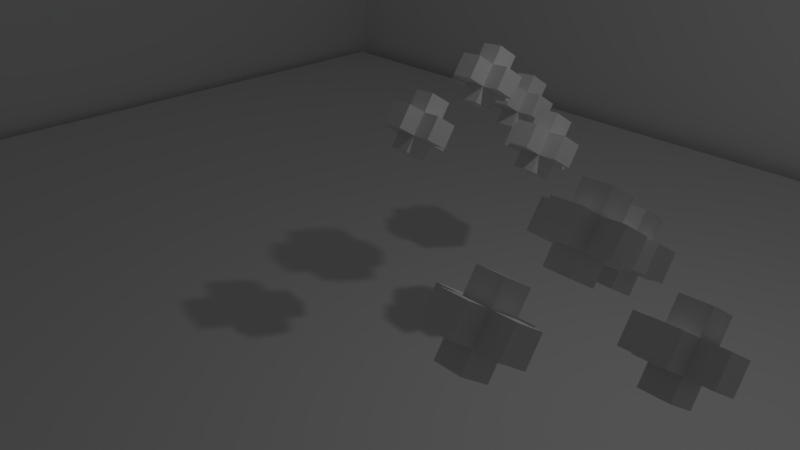 # Source: dancing_pieces.blend  (saved by Blender 2.79.0; exported with 4.5.12 LTS)
import bpy
from mathutils import Matrix  # noqa: F401  (used for matrix-valued properties, if any)

bpy.ops.wm.read_factory_settings(use_empty=True)
scene = bpy.context.scene
scene.name = 'Scene'

# ---- collections
col_collection_1 = bpy.data.collections.new('Collection 1'); scene.collection.children.link(col_collection_1)

# ---- materials (node trees are filled in below, after node groups)
mat_material = bpy.data.materials.new('Material')
mat_material.alpha_threshold = 0.0
mat_material.use_transparent_shadow = False
mat_material.roughness = 0.5
mat_material.line_color = (0.0, 0.0, 0.0, 1.0)

# ---- material node trees

# ---- world
world_world = bpy.data.worlds.new('World'); scene.world = world_world
world_world.color = (0.05088, 0.05088, 0.05088)
world_world.use_sun_shadow = False
world_world.sun_shadow_jitter_overblur = 0.0
world_world.cycles.sampling_method = 'MANUAL'

# ---- cameras
cam_camera = bpy.data.cameras.new('Camera')
cam_camera.clip_end = 100.0
cam_camera.lens = 35.0
cam_camera.sensor_width = 32.0
cam_camera.sensor_height = 18.0
cam_camera.ortho_scale = 7.314
cam_camera.dof.focus_distance = 0.0
cam_camera.dof.aperture_fstop = 128.0

# ---- lights
light_lamp = bpy.data.lights.new('Lamp', 'POINT')
light_lamp.transmission_factor = 0.0
light_lamp.cutoff_distance = 30.0
light_lamp.energy = 100.0
light_lamp.shadow_buffer_clip_start = 1.001
light_lamp.shadow_soft_size = 0.1
light_lamp.shadow_maximum_resolution = 0.006
light_lamp.use_absolute_resolution = True

# ---- meshes
me_cube_013 = bpy.data.meshes.new('Cube.013')
me_cube_013.from_pydata([(-5.592, -1.0, -1.0), (-5.592, -1.0, 1.0), (-5.592, 1.0, -1.0), (-5.592, 1.0, 1.0), (-3.592, -1.0, -1.0), (-3.592, -1.0, 1.0), (-3.592, 1.0, -1.0), (-3.592, 1.0, 1.0), (-2.809, -0.8045, 1.457), (-2.809, -0.8045, 3.457), (-2.809, 1.196, 1.457), (-2.809, 1.196, 3.457), (-0.8086, -0.8045, 1.457), (-0.8086, -0.8045, 3.457), (-0.8086, 1.196, 1.457), (-0.8086, 1.196, 3.457), (1.452, -2.734, 1.232), (1.452, -2.734, 3.232), (1.452, -0.7336, 1.232), (1.452, -0.7336, 3.232), (3.452, -2.734, 1.232), (3.452, -2.734, 3.232), (3.452, -0.7336, 1.232), (3.452, -0.7336, 3.232), (2.184, -4.726, -1.778), (2.184, -4.726, 0.2219), (2.184, -2.726, -1.778), (2.184, -2.726, 0.2219), (4.184, -4.726, -1.778), (4.184, -4.726, 0.2219), (4.184, -2.726, -1.778), (4.184, -2.726, 0.2219), (-1.214, -4.364, -3.703), (-1.214, -4.364, -1.703), (-1.214, -2.364, -3.703), (-1.214, -2.364, -1.703), (0.7858, -4.364, -3.703), (0.7858, -4.364, -1.703), (0.7858, -2.364, -3.703), (0.7858, -2.364, -1.703), (-5.2, -2.792, -3.908), (-5.2, -2.792, -1.908), (-5.2, -0.7916, -3.908), (-5.2, -0.7916, -1.908), (-3.2, -2.792, -3.908), (-3.2, -2.792, -1.908), (-3.2, -0.7916, -3.908), (-3.2, -0.7916, -1.908), (5.879, 0.7822, 2.491), (5.879, 0.7822, 4.491), (5.879, 2.782, 2.491), (5.879, 2.782, 4.491), (7.879, 0.7822, 2.491), (7.879, 0.7822, 4.491), (7.879, 2.782, 2.491), (7.879, 2.782, 4.491), (6.271, -1.009, -0.4168), (6.271, -1.009, 1.583), (6.271, 0.9906, -0.4168), (6.271, 0.9906, 1.583), (8.271, -1.009, -0.4168), (8.271, -1.009, 1.583), (8.271, 0.9906, -0.4168), (8.271, 0.9906, 1.583), (10.22, -0.4239, 0.4247), (10.22, -0.4239, 2.425), (10.22, 1.576, 0.4247), (10.22, 1.576, 2.425), (12.22, -0.4239, 0.4247), (12.22, -0.4239, 2.425), (12.22, 1.576, 0.4247), (12.22, 1.576, 2.425), (10.61, -2.216, -2.483), (10.61, -2.216, -0.4829), (10.61, -0.2156, -2.483), (10.61, -0.2156, -0.4829), (12.61, -2.216, -2.483), (12.61, -2.216, -0.4829), (12.61, -0.2156, -2.483), (12.61, -0.2156, -0.4829), (6.735, -2.933, -4.181), (6.735, -2.933, -2.181), (6.735, -0.9333, -4.181), (6.735, -0.9333, -2.181), (8.735, -2.933, -4.181), (8.735, -2.933, -2.181), (8.735, -0.9333, -4.181), (8.735, -0.9333, -2.181), (7.127, -4.725, -7.088), (7.127, -4.725, -5.088), (7.127, -2.725, -7.088), (7.127, -2.725, -5.088), (9.127, -4.725, -7.088), (9.127, -4.725, -5.088), (9.127, -2.725, -7.088), (9.127, -2.725, -5.088)], [], [(0, 1, 3, 2), (2, 3, 7, 6), (6, 7, 5, 4), (4, 5, 1, 0), (2, 6, 4, 0), (7, 3, 1, 5), (10, 11, 15, 14), (12, 13, 9, 8), (10, 14, 12, 8), (15, 11, 9, 13), (18, 19, 23, 22), (20, 21, 17, 16), (18, 22, 20, 16), (23, 19, 17, 21), (26, 27, 31, 30), (28, 29, 25, 24), (26, 30, 28, 24), (31, 27, 25, 29), (34, 35, 39, 38), (36, 37, 33, 32), (34, 38, 36, 32), (39, 35, 33, 37), (42, 43, 47, 46), (44, 45, 41, 40), (42, 46, 44, 40), (47, 43, 41, 45), (48, 49, 51, 50), (50, 51, 55, 54), (54, 55, 53, 52), (52, 53, 49, 48), (50, 54, 52, 48), (55, 51, 49, 53), (58, 59, 63, 62), (60, 61, 57, 56), (58, 62, 60, 56), (63, 59, 57, 61), (64, 65, 67, 66), (66, 67, 71, 70), (70, 71, 69, 68), (68, 69, 65, 64), (66, 70, 68, 64), (71, 67, 65, 69), (74, 75, 79, 78), (76, 77, 73, 72), (74, 78, 76, 72), (79, 75, 73, 77), (80, 81, 83, 82), (82, 83, 87, 86), (86, 87, 85, 84), (84, 85, 81, 80), (82, 86, 84, 80), (87, 83, 81, 85), (90, 91, 95, 94), (92, 93, 89, 88), (90, 94, 92, 88), (95, 91, 89, 93)])
me_cube_013.use_remesh_preserve_volume = False
me_cube_013.use_remesh_preserve_attributes = False
me_cube_013.use_mirror_vertex_groups = False
me_cube_013.update()
me_cube_012 = bpy.data.meshes.new('Cube.012')
me_cube_012.from_pydata([(-5.592, -1.0, -1.0), (-5.592, -1.0, 1.0), (-5.592, 1.0, -1.0), (-5.592, 1.0, 1.0), (-3.592, -1.0, -1.0), (-3.592, -1.0, 1.0), (-3.592, 1.0, -1.0), (-3.592, 1.0, 1.0), (-2.809, -0.8045, 1.457), (-2.809, -0.8045, 3.457), (-2.809, 1.196, 1.457), (-2.809, 1.196, 3.457), (-0.8086, -0.8045, 1.457), (-0.8086, -0.8045, 3.457), (-0.8086, 1.196, 1.457), (-0.8086, 1.196, 3.457), (1.452, -2.734, 1.232), (1.452, -2.734, 3.232), (1.452, -0.7336, 1.232), (1.452, -0.7336, 3.232), (3.452, -2.734, 1.232), (3.452, -2.734, 3.232), (3.452, -0.7336, 1.232), (3.452, -0.7336, 3.232), (2.184, -4.726, -1.778), (2.184, -4.726, 0.2219), (2.184, -2.726, -1.778), (2.184, -2.726, 0.2219), (4.184, -4.726, -1.778), (4.184, -4.726, 0.2219), (4.184, -2.726, -1.778), (4.184, -2.726, 0.2219), (-1.214, -4.364, -3.703), (-1.214, -4.364, -1.703), (-1.214, -2.364, -3.703), (-1.214, -2.364, -1.703), (0.7858, -4.364, -3.703), (0.7858, -4.364, -1.703), (0.7858, -2.364, -3.703), (0.7858, -2.364, -1.703), (-5.2, -2.792, -3.908), (-5.2, -2.792, -1.908), (-5.2, -0.7916, -3.908), (-5.2, -0.7916, -1.908), (-3.2, -2.792, -3.908), (-3.2, -2.792, -1.908), (-3.2, -0.7916, -3.908), (-3.2, -0.7916, -1.908), (5.879, 0.7822, 2.491), (5.879, 0.7822, 4.491), (5.879, 2.782, 2.491), (5.879, 2.782, 4.491), (7.879, 0.7822, 2.491), (7.879, 0.7822, 4.491), (7.879, 2.782, 2.491), (7.879, 2.782, 4.491), (6.271, -1.009, -0.4168), (6.271, -1.009, 1.583), (6.271, 0.9906, -0.4168), (6.271, 0.9906, 1.583), (8.271, -1.009, -0.4168), (8.271, -1.009, 1.583), (8.271, 0.9906, -0.4168), (8.271, 0.9906, 1.583), (10.22, -0.4239, 0.4247), (10.22, -0.4239, 2.425), (10.22, 1.576, 0.4247), (10.22, 1.576, 2.425), (12.22, -0.4239, 0.4247), (12.22, -0.4239, 2.425), (12.22, 1.576, 0.4247), (12.22, 1.576, 2.425), (10.61, -2.216, -2.483), (10.61, -2.216, -0.4829), (10.61, -0.2156, -2.483), (10.61, -0.2156, -0.4829), (12.61, -2.216, -2.483), (12.61, -2.216, -0.4829), (12.61, -0.2156, -2.483), (12.61, -0.2156, -0.4829), (6.735, -2.933, -4.181), (6.735, -2.933, -2.181), (6.735, -0.9333, -4.181), (6.735, -0.9333, -2.181), (8.735, -2.933, -4.181), (8.735, -2.933, -2.181), (8.735, -0.9333, -4.181), (8.735, -0.9333, -2.181), (7.127, -4.725, -7.088), (7.127, -4.725, -5.088), (7.127, -2.725, -7.088), (7.127, -2.725, -5.088), (9.127, -4.725, -7.088), (9.127, -4.725, -5.088), (9.127, -2.725, -7.088), (9.127, -2.725, -5.088)], [], [(0, 1, 3, 2), (2, 3, 7, 6), (6, 7, 5, 4), (4, 5, 1, 0), (2, 6, 4, 0), (7, 3, 1, 5), (10, 11, 15, 14), (12, 13, 9, 8), (10, 14, 12, 8), (15, 11, 9, 13), (18, 19, 23, 22), (20, 21, 17, 16), (18, 22, 20, 16), (23, 19, 17, 21), (26, 27, 31, 30), (28, 29, 25, 24), (26, 30, 28, 24), (31, 27, 25, 29), (34, 35, 39, 38), (36, 37, 33, 32), (34, 38, 36, 32), (39, 35, 33, 37), (42, 43, 47, 46), (44, 45, 41, 40), (42, 46, 44, 40), (47, 43, 41, 45), (48, 49, 51, 50), (50, 51, 55, 54), (54, 55, 53, 52), (52, 53, 49, 48), (50, 54, 52, 48), (55, 51, 49, 53), (58, 59, 63, 62), (60, 61, 57, 56), (58, 62, 60, 56), (63, 59, 57, 61), (64, 65, 67, 66), (66, 67, 71, 70), (70, 71, 69, 68), (68, 69, 65, 64), (66, 70, 68, 64), (71, 67, 65, 69), (74, 75, 79, 78), (76, 77, 73, 72), (74, 78, 76, 72), (79, 75, 73, 77), (80, 81, 83, 82), (82, 83, 87, 86), (86, 87, 85, 84), (84, 85, 81, 80), (82, 86, 84, 80), (87, 83, 81, 85), (90, 91, 95, 94), (92, 93, 89, 88), (90, 94, 92, 88), (95, 91, 89, 93)])
me_cube_012.use_remesh_preserve_volume = False
me_cube_012.use_remesh_preserve_attributes = False
me_cube_012.use_mirror_vertex_groups = False
me_cube_012.update()
me_cube_011 = bpy.data.meshes.new('Cube.011')
me_cube_011.from_pydata([(-5.592, -1.0, -1.0), (-5.592, -1.0, 1.0), (-5.592, 1.0, -1.0), (-5.592, 1.0, 1.0), (-3.592, -1.0, -1.0), (-3.592, -1.0, 1.0), (-3.592, 1.0, -1.0), (-3.592, 1.0, 1.0), (-2.809, -0.8045, 1.457), (-2.809, -0.8045, 3.457), (-2.809, 1.196, 1.457), (-2.809, 1.196, 3.457), (-0.8086, -0.8045, 1.457), (-0.8086, -0.8045, 3.457), (-0.8086, 1.196, 1.457), (-0.8086, 1.196, 3.457), (1.452, -2.734, 1.232), (1.452, -2.734, 3.232), (1.452, -0.7336, 1.232), (1.452, -0.7336, 3.232), (3.452, -2.734, 1.232), (3.452, -2.734, 3.232), (3.452, -0.7336, 1.232), (3.452, -0.7336, 3.232), (2.184, -4.726, -1.778), (2.184, -4.726, 0.2219), (2.184, -2.726, -1.778), (2.184, -2.726, 0.2219), (4.184, -4.726, -1.778), (4.184, -4.726, 0.2219), (4.184, -2.726, -1.778), (4.184, -2.726, 0.2219), (-1.214, -4.364, -3.703), (-1.214, -4.364, -1.703), (-1.214, -2.364, -3.703), (-1.214, -2.364, -1.703), (0.7858, -4.364, -3.703), (0.7858, -4.364, -1.703), (0.7858, -2.364, -3.703), (0.7858, -2.364, -1.703), (-5.2, -2.792, -3.908), (-5.2, -2.792, -1.908), (-5.2, -0.7916, -3.908), (-5.2, -0.7916, -1.908), (-3.2, -2.792, -3.908), (-3.2, -2.792, -1.908), (-3.2, -0.7916, -3.908), (-3.2, -0.7916, -1.908)], [], [(0, 1, 3, 2), (2, 3, 7, 6), (6, 7, 5, 4), (4, 5, 1, 0), (2, 6, 4, 0), (7, 3, 1, 5), (10, 11, 15, 14), (12, 13, 9, 8), (10, 14, 12, 8), (15, 11, 9, 13), (18, 19, 23, 22), (20, 21, 17, 16), (18, 22, 20, 16), (23, 19, 17, 21), (26, 27, 31, 30), (28, 29, 25, 24), (26, 30, 28, 24), (31, 27, 25, 29), (34, 35, 39, 38), (36, 37, 33, 32), (34, 38, 36, 32), (39, 35, 33, 37), (42, 43, 47, 46), (44, 45, 41, 40), (42, 46, 44, 40), (47, 43, 41, 45)])
me_cube_011.use_remesh_preserve_volume = False
me_cube_011.use_remesh_preserve_attributes = False
me_cube_011.use_mirror_vertex_groups = False
me_cube_011.update()
me_cube_010 = bpy.data.meshes.new('Cube.010')
me_cube_010.from_pydata([(-5.592, -1.0, -1.0), (-5.592, -1.0, 1.0), (-5.592, 1.0, -1.0), (-5.592, 1.0, 1.0), (-3.592, -1.0, -1.0), (-3.592, -1.0, 1.0), (-3.592, 1.0, -1.0), (-3.592, 1.0, 1.0), (-2.809, -0.8045, 1.457), (-2.809, -0.8045, 3.457), (-2.809, 1.196, 1.457), (-2.809, 1.196, 3.457), (-0.8086, -0.8045, 1.457), (-0.8086, -0.8045, 3.457), (-0.8086, 1.196, 1.457), (-0.8086, 1.196, 3.457), (1.452, -2.734, 1.232), (1.452, -2.734, 3.232), (1.452, -0.7336, 1.232), (1.452, -0.7336, 3.232), (3.452, -2.734, 1.232), (3.452, -2.734, 3.232), (3.452, -0.7336, 1.232), (3.452, -0.7336, 3.232), (2.184, -4.726, -1.778), (2.184, -4.726, 0.2219), (2.184, -2.726, -1.778), (2.184, -2.726, 0.2219), (4.184, -4.726, -1.778), (4.184, -4.726, 0.2219), (4.184, -2.726, -1.778), (4.184, -2.726, 0.2219), (-1.214, -4.364, -3.703), (-1.214, -4.364, -1.703), (-1.214, -2.364, -3.703), (-1.214, -2.364, -1.703), (0.7858, -4.364, -3.703), (0.7858, -4.364, -1.703), (0.7858, -2.364, -3.703), (0.7858, -2.364, -1.703), (-5.2, -2.792, -3.908), (-5.2, -2.792, -1.908), (-5.2, -0.7916, -3.908), (-5.2, -0.7916, -1.908), (-3.2, -2.792, -3.908), (-3.2, -2.792, -1.908), (-3.2, -0.7916, -3.908), (-3.2, -0.7916, -1.908)], [], [(0, 1, 3, 2), (2, 3, 7, 6), (6, 7, 5, 4), (4, 5, 1, 0), (2, 6, 4, 0), (7, 3, 1, 5), (10, 11, 15, 14), (12, 13, 9, 8), (10, 14, 12, 8), (15, 11, 9, 13), (18, 19, 23, 22), (20, 21, 17, 16), (18, 22, 20, 16), (23, 19, 17, 21), (26, 27, 31, 30), (28, 29, 25, 24), (26, 30, 28, 24), (31, 27, 25, 29), (34, 35, 39, 38), (36, 37, 33, 32), (34, 38, 36, 32), (39, 35, 33, 37), (42, 43, 47, 46), (44, 45, 41, 40), (42, 46, 44, 40), (47, 43, 41, 45)])
me_cube_010.use_remesh_preserve_volume = False
me_cube_010.use_remesh_preserve_attributes = False
me_cube_010.use_mirror_vertex_groups = False
me_cube_010.update()
me_cube_009 = bpy.data.meshes.new('Cube.009')
me_cube_009.from_pydata([(-5.592, -1.0, -1.0), (-5.592, -1.0, 1.0), (-5.592, 1.0, -1.0), (-5.592, 1.0, 1.0), (-3.592, -1.0, -1.0), (-3.592, -1.0, 1.0), (-3.592, 1.0, -1.0), (-3.592, 1.0, 1.0), (-2.809, -0.8045, 1.457), (-2.809, -0.8045, 3.457), (-2.809, 1.196, 1.457), (-2.809, 1.196, 3.457), (-0.8086, -0.8045, 1.457), (-0.8086, -0.8045, 3.457), (-0.8086, 1.196, 1.457), (-0.8086, 1.196, 3.457), (1.452, -2.734, 1.232), (1.452, -2.734, 3.232), (1.452, -0.7336, 1.232), (1.452, -0.7336, 3.232), (3.452, -2.734, 1.232), (3.452, -2.734, 3.232), (3.452, -0.7336, 1.232), (3.452, -0.7336, 3.232), (2.184, -4.726, -1.778), (2.184, -4.726, 0.2219), (2.184, -2.726, -1.778), (2.184, -2.726, 0.2219), (4.184, -4.726, -1.778), (4.184, -4.726, 0.2219), (4.184, -2.726, -1.778), (4.184, -2.726, 0.2219), (-1.214, -4.364, -3.703), (-1.214, -4.364, -1.703), (-1.214, -2.364, -3.703), (-1.214, -2.364, -1.703), (0.7858, -4.364, -3.703), (0.7858, -4.364, -1.703), (0.7858, -2.364, -3.703), (0.7858, -2.364, -1.703), (-5.2, -2.792, -3.908), (-5.2, -2.792, -1.908), (-5.2, -0.7916, -3.908), (-5.2, -0.7916, -1.908), (-3.2, -2.792, -3.908), (-3.2, -2.792, -1.908), (-3.2, -0.7916, -3.908), (-3.2, -0.7916, -1.908)], [], [(0, 1, 3, 2), (2, 3, 7, 6), (6, 7, 5, 4), (4, 5, 1, 0), (2, 6, 4, 0), (7, 3, 1, 5), (10, 11, 15, 14), (12, 13, 9, 8), (10, 14, 12, 8), (15, 11, 9, 13), (18, 19, 23, 22), (20, 21, 17, 16), (18, 22, 20, 16), (23, 19, 17, 21), (26, 27, 31, 30), (28, 29, 25, 24), (26, 30, 28, 24), (31, 27, 25, 29), (34, 35, 39, 38), (36, 37, 33, 32), (34, 38, 36, 32), (39, 35, 33, 37), (42, 43, 47, 46), (44, 45, 41, 40), (42, 46, 44, 40), (47, 43, 41, 45)])
me_cube_009.use_remesh_preserve_volume = False
me_cube_009.use_remesh_preserve_attributes = False
me_cube_009.use_mirror_vertex_groups = False
me_cube_009.update()
me_cube_008 = bpy.data.meshes.new('Cube.008')
me_cube_008.from_pydata([(-5.592, -1.0, -1.0), (-5.592, -1.0, 1.0), (-5.592, 1.0, -1.0), (-5.592, 1.0, 1.0), (-3.592, -1.0, -1.0), (-3.592, -1.0, 1.0), (-3.592, 1.0, -1.0), (-3.592, 1.0, 1.0), (-2.809, -0.8045, 1.457), (-2.809, -0.8045, 3.457), (-2.809, 1.196, 1.457), (-2.809, 1.196, 3.457), (-0.8086, -0.8045, 1.457), (-0.8086, -0.8045, 3.457), (-0.8086, 1.196, 1.457), (-0.8086, 1.196, 3.457), (1.452, -2.734, 1.232), (1.452, -2.734, 3.232), (1.452, -0.7336, 1.232), (1.452, -0.7336, 3.232), (3.452, -2.734, 1.232), (3.452, -2.734, 3.232), (3.452, -0.7336, 1.232), (3.452, -0.7336, 3.232), (2.184, -4.726, -1.778), (2.184, -4.726, 0.2219), (2.184, -2.726, -1.778), (2.184, -2.726, 0.2219), (4.184, -4.726, -1.778), (4.184, -4.726, 0.2219), (4.184, -2.726, -1.778), (4.184, -2.726, 0.2219), (-1.214, -4.364, -3.703), (-1.214, -4.364, -1.703), (-1.214, -2.364, -3.703), (-1.214, -2.364, -1.703), (0.7858, -4.364, -3.703), (0.7858, -4.364, -1.703), (0.7858, -2.364, -3.703), (0.7858, -2.364, -1.703), (-5.2, -2.792, -3.908), (-5.2, -2.792, -1.908), (-5.2, -0.7916, -3.908), (-5.2, -0.7916, -1.908), (-3.2, -2.792, -3.908), (-3.2, -2.792, -1.908), (-3.2, -0.7916, -3.908), (-3.2, -0.7916, -1.908), (5.879, 0.7822, 2.491), (5.879, 0.7822, 4.491), (5.879, 2.782, 2.491), (5.879, 2.782, 4.491), (7.879, 0.7822, 2.491), (7.879, 0.7822, 4.491), (7.879, 2.782, 2.491), (7.879, 2.782, 4.491), (6.271, -1.009, -0.4168), (6.271, -1.009, 1.583), (6.271, 0.9906, -0.4168), (6.271, 0.9906, 1.583), (8.271, -1.009, -0.4168), (8.271, -1.009, 1.583), (8.271, 0.9906, -0.4168), (8.271, 0.9906, 1.583), (10.22, -0.4239, 0.4247), (10.22, -0.4239, 2.425), (10.22, 1.576, 0.4247), (10.22, 1.576, 2.425), (12.22, -0.4239, 0.4247), (12.22, -0.4239, 2.425), (12.22, 1.576, 0.4247), (12.22, 1.576, 2.425), (10.61, -2.216, -2.483), (10.61, -2.216, -0.4829), (10.61, -0.2156, -2.483), (10.61, -0.2156, -0.4829), (12.61, -2.216, -2.483), (12.61, -2.216, -0.4829), (12.61, -0.2156, -2.483), (12.61, -0.2156, -0.4829), (6.735, -2.933, -4.181), (6.735, -2.933, -2.181), (6.735, -0.9333, -4.181), (6.735, -0.9333, -2.181), (8.735, -2.933, -4.181), (8.735, -2.933, -2.181), (8.735, -0.9333, -4.181), (8.735, -0.9333, -2.181), (7.127, -4.725, -7.088), (7.127, -4.725, -5.088), (7.127, -2.725, -7.088), (7.127, -2.725, -5.088), (9.127, -4.725, -7.088), (9.127, -4.725, -5.088), (9.127, -2.725, -7.088), (9.127, -2.725, -5.088)], [], [(0, 1, 3, 2), (2, 3, 7, 6), (6, 7, 5, 4), (4, 5, 1, 0), (2, 6, 4, 0), (7, 3, 1, 5), (10, 11, 15, 14), (12, 13, 9, 8), (10, 14, 12, 8), (15, 11, 9, 13), (18, 19, 23, 22), (20, 21, 17, 16), (18, 22, 20, 16), (23, 19, 17, 21), (26, 27, 31, 30), (28, 29, 25, 24), (26, 30, 28, 24), (31, 27, 25, 29), (34, 35, 39, 38), (36, 37, 33, 32), (34, 38, 36, 32), (39, 35, 33, 37), (42, 43, 47, 46), (44, 45, 41, 40), (42, 46, 44, 40), (47, 43, 41, 45), (48, 49, 51, 50), (50, 51, 55, 54), (54, 55, 53, 52), (52, 53, 49, 48), (50, 54, 52, 48), (55, 51, 49, 53), (58, 59, 63, 62), (60, 61, 57, 56), (58, 62, 60, 56), (63, 59, 57, 61), (64, 65, 67, 66), (66, 67, 71, 70), (70, 71, 69, 68), (68, 69, 65, 64), (66, 70, 68, 64), (71, 67, 65, 69), (74, 75, 79, 78), (76, 77, 73, 72), (74, 78, 76, 72), (79, 75, 73, 77), (80, 81, 83, 82), (82, 83, 87, 86), (86, 87, 85, 84), (84, 85, 81, 80), (82, 86, 84, 80), (87, 83, 81, 85), (90, 91, 95, 94), (92, 93, 89, 88), (90, 94, 92, 88), (95, 91, 89, 93)])
me_cube_008.use_remesh_preserve_volume = False
me_cube_008.use_remesh_preserve_attributes = False
me_cube_008.use_mirror_vertex_groups = False
me_cube_008.update()
me_cube_007 = bpy.data.meshes.new('Cube.007')
me_cube_007.from_pydata([(1.0, 1.0, -1.0), (1.0, -1.0, -1.0), (-1.0, -1.0, -1.0), (-1.0, 1.0, -1.0), (1.0, 1.0, 1.0), (1.0, -1.0, 1.0), (-1.0, -1.0, 1.0), (-1.0, 1.0, 1.0), (-2.959, -1.0, -1.0), (-2.959, 1.0, -1.0), (-2.959, -1.0, 1.0), (-2.959, 1.0, 1.0), (1.0, 2.506, -1.0), (-1.0, 2.506, -1.0), (1.0, 2.506, 1.0), (-1.0, 2.506, 1.0), (1.0, 1.0, 2.652), (1.0, -1.0, 2.652), (-1.0, 1.0, 2.652), (-1.0, -1.0, 2.652), (2.7, 1.0, -1.0), (2.7, -1.0, -1.0), (2.7, 1.0, 1.0), (2.7, -1.0, 1.0), (1.0, 1.0, -2.431), (1.0, -1.0, -2.431), (-1.0, 1.0, -2.431), (-1.0, -1.0, -2.431), (1.0, -2.654, -1.0), (-1.0, -2.654, -1.0), (1.0, -2.654, 1.0), (-1.0, -2.654, 1.0)], [], [(0, 1, 25, 24), (5, 4, 16, 17), (4, 5, 23, 22), (6, 2, 29, 31), (2, 6, 10, 8), (4, 0, 12, 14), (8, 10, 11, 9), (6, 7, 11, 10), (7, 3, 9, 11), (3, 2, 8, 9), (14, 12, 13, 15), (7, 4, 14, 15), (3, 7, 15, 13), (0, 3, 13, 12), (16, 18, 19, 17), (7, 6, 19, 18), (4, 7, 18, 16), (6, 5, 17, 19), (20, 22, 23, 21), (5, 1, 21, 23), (0, 4, 22, 20), (1, 0, 20, 21), (24, 25, 27, 26), (2, 3, 26, 27), (1, 2, 27, 25), (3, 0, 24, 26), (28, 30, 31, 29), (1, 5, 30, 28), (2, 1, 28, 29), (5, 6, 31, 30)])
me_cube_007.materials.append(mat_material)
me_cube_007.use_remesh_preserve_volume = False
me_cube_007.use_remesh_preserve_attributes = False
me_cube_007.use_mirror_vertex_groups = False
me_cube_007.update()
me_cube_006 = bpy.data.meshes.new('Cube.006')
me_cube_006.from_pydata([(1.0, 1.0, -1.0), (1.0, -1.0, -1.0), (-1.0, -1.0, -1.0), (-1.0, 1.0, -1.0), (1.0, 1.0, 1.0), (1.0, -1.0, 1.0), (-1.0, -1.0, 1.0), (-1.0, 1.0, 1.0), (-2.959, -1.0, -1.0), (-2.959, 1.0, -1.0), (-2.959, -1.0, 1.0), (-2.959, 1.0, 1.0), (1.0, 2.506, -1.0), (-1.0, 2.506, -1.0), (1.0, 2.506, 1.0), (-1.0, 2.506, 1.0), (1.0, 1.0, 2.652), (1.0, -1.0, 2.652), (-1.0, 1.0, 2.652), (-1.0, -1.0, 2.652), (2.7, 1.0, -1.0), (2.7, -1.0, -1.0), (2.7, 1.0, 1.0), (2.7, -1.0, 1.0), (1.0, 1.0, -2.431), (1.0, -1.0, -2.431), (-1.0, 1.0, -2.431), (-1.0, -1.0, -2.431), (1.0, -2.654, -1.0), (-1.0, -2.654, -1.0), (1.0, -2.654, 1.0), (-1.0, -2.654, 1.0)], [], [(0, 1, 25, 24), (5, 4, 16, 17), (4, 5, 23, 22), (6, 2, 29, 31), (2, 6, 10, 8), (4, 0, 12, 14), (8, 10, 11, 9), (6, 7, 11, 10), (7, 3, 9, 11), (3, 2, 8, 9), (14, 12, 13, 15), (7, 4, 14, 15), (3, 7, 15, 13), (0, 3, 13, 12), (16, 18, 19, 17), (7, 6, 19, 18), (4, 7, 18, 16), (6, 5, 17, 19), (20, 22, 23, 21), (5, 1, 21, 23), (0, 4, 22, 20), (1, 0, 20, 21), (24, 25, 27, 26), (2, 3, 26, 27), (1, 2, 27, 25), (3, 0, 24, 26), (28, 30, 31, 29), (1, 5, 30, 28), (2, 1, 28, 29), (5, 6, 31, 30)])
me_cube_006.materials.append(mat_material)
me_cube_006.use_remesh_preserve_volume = False
me_cube_006.use_remesh_preserve_attributes = False
me_cube_006.use_mirror_vertex_groups = False
me_cube_006.update()
me_cube_005 = bpy.data.meshes.new('Cube.005')
me_cube_005.from_pydata([(1.0, 1.0, -1.0), (1.0, -1.0, -1.0), (-1.0, -1.0, -1.0), (-1.0, 1.0, -1.0), (1.0, 1.0, 1.0), (1.0, -1.0, 1.0), (-1.0, -1.0, 1.0), (-1.0, 1.0, 1.0), (-2.959, -1.0, -1.0), (-2.959, 1.0, -1.0), (-2.959, -1.0, 1.0), (-2.959, 1.0, 1.0), (1.0, 2.506, -1.0), (-1.0, 2.506, -1.0), (1.0, 2.506, 1.0), (-1.0, 2.506, 1.0), (1.0, 1.0, 2.652), (1.0, -1.0, 2.652), (-1.0, 1.0, 2.652), (-1.0, -1.0, 2.652), (2.7, 1.0, -1.0), (2.7, -1.0, -1.0), (2.7, 1.0, 1.0), (2.7, -1.0, 1.0), (1.0, 1.0, -2.431), (1.0, -1.0, -2.431), (-1.0, 1.0, -2.431), (-1.0, -1.0, -2.431), (1.0, -2.654, -1.0), (-1.0, -2.654, -1.0), (1.0, -2.654, 1.0), (-1.0, -2.654, 1.0)], [], [(0, 1, 25, 24), (5, 4, 16, 17), (4, 5, 23, 22), (6, 2, 29, 31), (2, 6, 10, 8), (4, 0, 12, 14), (8, 10, 11, 9), (6, 7, 11, 10), (7, 3, 9, 11), (3, 2, 8, 9), (14, 12, 13, 15), (7, 4, 14, 15), (3, 7, 15, 13), (0, 3, 13, 12), (16, 18, 19, 17), (7, 6, 19, 18), (4, 7, 18, 16), (6, 5, 17, 19), (20, 22, 23, 21), (5, 1, 21, 23), (0, 4, 22, 20), (1, 0, 20, 21), (24, 25, 27, 26), (2, 3, 26, 27), (1, 2, 27, 25), (3, 0, 24, 26), (28, 30, 31, 29), (1, 5, 30, 28), (2, 1, 28, 29), (5, 6, 31, 30)])
me_cube_005.materials.append(mat_material)
me_cube_005.use_remesh_preserve_volume = False
me_cube_005.use_remesh_preserve_attributes = False
me_cube_005.use_mirror_vertex_groups = False
me_cube_005.update()
me_cube_000 = bpy.data.meshes.new('Cube.000')
me_cube_000.from_pydata([(1.0, 1.0, -1.0), (1.0, -1.0, -1.0), (-1.0, -1.0, -1.0), (-1.0, 1.0, -1.0), (1.0, 1.0, 1.0), (1.0, -1.0, 1.0), (-1.0, -1.0, 1.0), (-1.0, 1.0, 1.0), (-2.959, -1.0, -1.0), (-2.959, 1.0, -1.0), (-2.959, -1.0, 1.0), (-2.959, 1.0, 1.0), (1.0, 2.506, -1.0), (-1.0, 2.506, -1.0), (1.0, 2.506, 1.0), (-1.0, 2.506, 1.0), (1.0, 1.0, 2.652), (1.0, -1.0, 2.652), (-1.0, 1.0, 2.652), (-1.0, -1.0, 2.652), (2.7, 1.0, -1.0), (2.7, -1.0, -1.0), (2.7, 1.0, 1.0), (2.7, -1.0, 1.0), (1.0, 1.0, -2.431), (1.0, -1.0, -2.431), (-1.0, 1.0, -2.431), (-1.0, -1.0, -2.431), (1.0, -2.654, -1.0), (-1.0, -2.654, -1.0), (1.0, -2.654, 1.0), (-1.0, -2.654, 1.0)], [], [(0, 1, 25, 24), (5, 4, 16, 17), (4, 5, 23, 22), (6, 2, 29, 31), (2, 6, 10, 8), (4, 0, 12, 14), (8, 10, 11, 9), (6, 7, 11, 10), (7, 3, 9, 11), (3, 2, 8, 9), (14, 12, 13, 15), (7, 4, 14, 15), (3, 7, 15, 13), (0, 3, 13, 12), (16, 18, 19, 17), (7, 6, 19, 18), (4, 7, 18, 16), (6, 5, 17, 19), (20, 22, 23, 21), (5, 1, 21, 23), (0, 4, 22, 20), (1, 0, 20, 21), (24, 25, 27, 26), (2, 3, 26, 27), (1, 2, 27, 25), (3, 0, 24, 26), (28, 30, 31, 29), (1, 5, 30, 28), (2, 1, 28, 29), (5, 6, 31, 30)])
me_cube_000.materials.append(mat_material)
me_cube_000.use_remesh_preserve_volume = False
me_cube_000.use_remesh_preserve_attributes = False
me_cube_000.use_mirror_vertex_groups = False
me_cube_000.update()
me_cube_004 = bpy.data.meshes.new('Cube.004')
me_cube_004.from_pydata([(1.0, 1.0, -1.0), (1.0, -1.0, -1.0), (-1.0, -1.0, -1.0), (-1.0, 1.0, -1.0), (1.0, 1.0, 1.0), (1.0, -1.0, 1.0), (-1.0, -1.0, 1.0), (-1.0, 1.0, 1.0), (-2.959, -1.0, -1.0), (-2.959, 1.0, -1.0), (-2.959, -1.0, 1.0), (-2.959, 1.0, 1.0), (1.0, 2.506, -1.0), (-1.0, 2.506, -1.0), (1.0, 2.506, 1.0), (-1.0, 2.506, 1.0), (1.0, 1.0, 2.652), (1.0, -1.0, 2.652), (-1.0, 1.0, 2.652), (-1.0, -1.0, 2.652), (2.7, 1.0, -1.0), (2.7, -1.0, -1.0), (2.7, 1.0, 1.0), (2.7, -1.0, 1.0), (1.0, 1.0, -2.431), (1.0, -1.0, -2.431), (-1.0, 1.0, -2.431), (-1.0, -1.0, -2.431), (1.0, -2.654, -1.0), (-1.0, -2.654, -1.0), (1.0, -2.654, 1.0), (-1.0, -2.654, 1.0)], [], [(0, 1, 25, 24), (5, 4, 16, 17), (4, 5, 23, 22), (6, 2, 29, 31), (2, 6, 10, 8), (4, 0, 12, 14), (8, 10, 11, 9), (6, 7, 11, 10), (7, 3, 9, 11), (3, 2, 8, 9), (14, 12, 13, 15), (7, 4, 14, 15), (3, 7, 15, 13), (0, 3, 13, 12), (16, 18, 19, 17), (7, 6, 19, 18), (4, 7, 18, 16), (6, 5, 17, 19), (20, 22, 23, 21), (5, 1, 21, 23), (0, 4, 22, 20), (1, 0, 20, 21), (24, 25, 27, 26), (2, 3, 26, 27), (1, 2, 27, 25), (3, 0, 24, 26), (28, 30, 31, 29), (1, 5, 30, 28), (2, 1, 28, 29), (5, 6, 31, 30)])
me_cube_004.materials.append(mat_material)
me_cube_004.use_remesh_preserve_volume = False
me_cube_004.use_remesh_preserve_attributes = False
me_cube_004.use_mirror_vertex_groups = False
me_cube_004.update()
me_cube_003 = bpy.data.meshes.new('Cube.003')
me_cube_003.from_pydata([(1.0, 1.0, -1.0), (1.0, -1.0, -1.0), (-1.0, -1.0, -1.0), (-1.0, 1.0, -1.0), (1.0, 1.0, 1.0), (1.0, -1.0, 1.0), (-1.0, -1.0, 1.0), (-1.0, 1.0, 1.0), (-2.959, -1.0, -1.0), (-2.959, 1.0, -1.0), (-2.959, -1.0, 1.0), (-2.959, 1.0, 1.0), (1.0, 2.506, -1.0), (-1.0, 2.506, -1.0), (1.0, 2.506, 1.0), (-1.0, 2.506, 1.0), (1.0, 1.0, 2.652), (1.0, -1.0, 2.652), (-1.0, 1.0, 2.652), (-1.0, -1.0, 2.652), (2.7, 1.0, -1.0), (2.7, -1.0, -1.0), (2.7, 1.0, 1.0), (2.7, -1.0, 1.0), (1.0, 1.0, -2.431), (1.0, -1.0, -2.431), (-1.0, 1.0, -2.431), (-1.0, -1.0, -2.431), (1.0, -2.654, -1.0), (-1.0, -2.654, -1.0), (1.0, -2.654, 1.0), (-1.0, -2.654, 1.0)], [], [(0, 1, 25, 24), (5, 4, 16, 17), (4, 5, 23, 22), (6, 2, 29, 31), (2, 6, 10, 8), (4, 0, 12, 14), (8, 10, 11, 9), (6, 7, 11, 10), (7, 3, 9, 11), (3, 2, 8, 9), (14, 12, 13, 15), (7, 4, 14, 15), (3, 7, 15, 13), (0, 3, 13, 12), (16, 18, 19, 17), (7, 6, 19, 18), (4, 7, 18, 16), (6, 5, 17, 19), (20, 22, 23, 21), (5, 1, 21, 23), (0, 4, 22, 20), (1, 0, 20, 21), (24, 25, 27, 26), (2, 3, 26, 27), (1, 2, 27, 25), (3, 0, 24, 26), (28, 30, 31, 29), (1, 5, 30, 28), (2, 1, 28, 29), (5, 6, 31, 30)])
me_cube_003.materials.append(mat_material)
me_cube_003.use_remesh_preserve_volume = False
me_cube_003.use_remesh_preserve_attributes = False
me_cube_003.use_mirror_vertex_groups = False
me_cube_003.update()
me_cube_002 = bpy.data.meshes.new('Cube.002')
me_cube_002.from_pydata([(1.0, 1.0, -1.0), (1.0, -1.0, -1.0), (-1.0, -1.0, -1.0), (-1.0, 1.0, -1.0), (1.0, 1.0, 1.0), (1.0, -1.0, 1.0), (-1.0, -1.0, 1.0), (-1.0, 1.0, 1.0), (-2.959, -1.0, -1.0), (-2.959, 1.0, -1.0), (-2.959, -1.0, 1.0), (-2.959, 1.0, 1.0), (1.0, 2.506, -1.0), (-1.0, 2.506, -1.0), (1.0, 2.506, 1.0), (-1.0, 2.506, 1.0), (1.0, 1.0, 2.652), (1.0, -1.0, 2.652), (-1.0, 1.0, 2.652), (-1.0, -1.0, 2.652), (2.7, 1.0, -1.0), (2.7, -1.0, -1.0), (2.7, 1.0, 1.0), (2.7, -1.0, 1.0), (1.0, 1.0, -2.431), (1.0, -1.0, -2.431), (-1.0, 1.0, -2.431), (-1.0, -1.0, -2.431), (1.0, -2.654, -1.0), (-1.0, -2.654, -1.0), (1.0, -2.654, 1.0), (-1.0, -2.654, 1.0)], [], [(0, 1, 25, 24), (5, 4, 16, 17), (4, 5, 23, 22), (6, 2, 29, 31), (2, 6, 10, 8), (4, 0, 12, 14), (8, 10, 11, 9), (6, 7, 11, 10), (7, 3, 9, 11), (3, 2, 8, 9), (14, 12, 13, 15), (7, 4, 14, 15), (3, 7, 15, 13), (0, 3, 13, 12), (16, 18, 19, 17), (7, 6, 19, 18), (4, 7, 18, 16), (6, 5, 17, 19), (20, 22, 23, 21), (5, 1, 21, 23), (0, 4, 22, 20), (1, 0, 20, 21), (24, 25, 27, 26), (2, 3, 26, 27), (1, 2, 27, 25), (3, 0, 24, 26), (28, 30, 31, 29), (1, 5, 30, 28), (2, 1, 28, 29), (5, 6, 31, 30)])
me_cube_002.materials.append(mat_material)
me_cube_002.use_remesh_preserve_volume = False
me_cube_002.use_remesh_preserve_attributes = False
me_cube_002.use_mirror_vertex_groups = False
me_cube_002.update()
me_plane_002 = bpy.data.meshes.new('Plane.002')
me_plane_002.from_pydata([(-1.0, -1.0, 0.0), (1.0, -1.0, 0.0), (-1.0, 1.0, 0.0), (1.0, 1.0, 0.0), (-1.072, 1.027, 0.4364), (0.9285, 1.027, 0.4364), (1.0, -1.0, 0.0), (1.0, 1.0, 0.0), (0.965, -0.9842, 0.4483), (0.965, 1.016, 0.4483), (-1.0, -1.016, 0.0), (1.0, -1.016, 0.0), (-1.004, -1.002, 0.4267), (0.996, -1.002, 0.4267), (-1.004, -0.9545, 0.4496), (-1.004, 1.046, 0.4496)], [], [(0, 1, 3, 2), (2, 3, 5, 4), (3, 1, 6, 7), (7, 6, 8, 9), (1, 0, 10, 11), (11, 10, 12, 13), (0, 2, 15, 14)])
me_plane_002.use_remesh_preserve_volume = False
me_plane_002.use_remesh_preserve_attributes = False
me_plane_002.use_mirror_vertex_groups = False
me_plane_002.update()
me_cube_001 = bpy.data.meshes.new('Cube.001')
me_cube_001.from_pydata([(1.0, 1.0, -1.0), (1.0, -1.0, -1.0), (-1.0, -1.0, -1.0), (-1.0, 1.0, -1.0), (1.0, 1.0, 1.0), (1.0, -1.0, 1.0), (-1.0, -1.0, 1.0), (-1.0, 1.0, 1.0), (-2.959, -1.0, -1.0), (-2.959, 1.0, -1.0), (-2.959, -1.0, 1.0), (-2.959, 1.0, 1.0), (1.0, 2.506, -1.0), (-1.0, 2.506, -1.0), (1.0, 2.506, 1.0), (-1.0, 2.506, 1.0), (1.0, 1.0, 2.652), (1.0, -1.0, 2.652), (-1.0, 1.0, 2.652), (-1.0, -1.0, 2.652), (2.7, 1.0, -1.0), (2.7, -1.0, -1.0), (2.7, 1.0, 1.0), (2.7, -1.0, 1.0), (1.0, 1.0, -2.431), (1.0, -1.0, -2.431), (-1.0, 1.0, -2.431), (-1.0, -1.0, -2.431), (1.0, -2.654, -1.0), (-1.0, -2.654, -1.0), (1.0, -2.654, 1.0), (-1.0, -2.654, 1.0)], [], [(0, 1, 25, 24), (5, 4, 16, 17), (4, 5, 23, 22), (6, 2, 29, 31), (2, 6, 10, 8), (4, 0, 12, 14), (8, 10, 11, 9), (6, 7, 11, 10), (7, 3, 9, 11), (3, 2, 8, 9), (14, 12, 13, 15), (7, 4, 14, 15), (3, 7, 15, 13), (0, 3, 13, 12), (16, 18, 19, 17), (7, 6, 19, 18), (4, 7, 18, 16), (6, 5, 17, 19), (20, 22, 23, 21), (5, 1, 21, 23), (0, 4, 22, 20), (1, 0, 20, 21), (24, 25, 27, 26), (2, 3, 26, 27), (1, 2, 27, 25), (3, 0, 24, 26), (28, 30, 31, 29), (1, 5, 30, 28), (2, 1, 28, 29), (5, 6, 31, 30)])
me_cube_001.materials.append(mat_material)
me_cube_001.use_remesh_preserve_volume = False
me_cube_001.use_remesh_preserve_attributes = False
me_cube_001.use_mirror_vertex_groups = False
me_cube_001.update()
me_plane = bpy.data.meshes.new('Plane')
me_plane.from_pydata([(-1.077, -1.12, 0.0), (1.141, -1.12, 0.0), (-1.077, 1.113, 0.0), (1.141, 1.113, 0.0)], [], [(0, 1, 3, 2)])
me_plane.use_remesh_preserve_volume = False
me_plane.use_remesh_preserve_attributes = False
me_plane.use_mirror_vertex_groups = False
me_plane.update()

# ---- objects
ob_cube_012 = bpy.data.objects.new('Cube.012', me_cube_013)
ob_cube_011 = bpy.data.objects.new('Cube.011', me_cube_012)
ob_cube_010 = bpy.data.objects.new('Cube.010', me_cube_011)
ob_cube_009 = bpy.data.objects.new('Cube.009', me_cube_010)
ob_cube_008 = bpy.data.objects.new('Cube.008', me_cube_009)
ob_cube = bpy.data.objects.new('Cube', me_cube_008)
ob_cube_007 = bpy.data.objects.new('Cube.007', me_cube_007)
ob_cube_006 = bpy.data.objects.new('Cube.006', me_cube_006)
ob_cube_005 = bpy.data.objects.new('Cube.005', me_cube_005)
ob_cube_004 = bpy.data.objects.new('Cube.004', me_cube_000)
ob_cube_003 = bpy.data.objects.new('Cube.003', me_cube_004)
ob_cube_002 = bpy.data.objects.new('Cube.002', me_cube_003)
ob_cube_000 = bpy.data.objects.new('Cube.000', me_cube_002)
ob_plane_001 = bpy.data.objects.new('Plane.001', me_plane_002)
ob_cube_001 = bpy.data.objects.new('Cube.001', me_cube_001)
ob_floor = bpy.data.objects.new('Floor', me_plane)
ob_lamp = bpy.data.objects.new('Lamp', light_lamp)
ob_camera = bpy.data.objects.new('Camera', cam_camera)

# ---- transforms, parenting, visibility, modifiers, constraints
ob_cube_012.location = (2.483, -0.7501, 9.766)
ob_cube_012.scale = (0.1295, 0.1295, 0.1295)
ob_cube_012.lineart.crease_threshold = 0.0
ob_cube_011.location = (2.58, 0.6257, 12.16)
ob_cube_011.scale = (0.1295, 0.1295, 0.1295)
ob_cube_011.lineart.crease_threshold = 0.0
ob_cube_010.location = (-3.03, -2.896, 9.392)
ob_cube_010.scale = (0.1295, 0.1295, 0.1295)
ob_cube_010.lineart.crease_threshold = 0.0
ob_cube_009.location = (-0.7348, -2.258, 9.798)
ob_cube_009.scale = (0.1295, 0.1295, 0.1295)
ob_cube_009.lineart.crease_threshold = 0.0
ob_cube_008.location = (-2.897, -0.9803, 10.38)
ob_cube_008.scale = (0.1295, 0.1295, 0.1295)
ob_cube_008.lineart.crease_threshold = 0.0
ob_cube.location = (-0.3169, -0.7239, 11.13)
ob_cube.scale = (0.1295, 0.1295, 0.1295)
ob_cube.lineart.crease_threshold = 0.0
ob_cube_007.location = (1.068, 0.9162, 1.841)
ob_cube_007.rotation_euler = (-0.6025, -0.09078, -0.1038)
ob_cube_007.scale = (0.1372, 0.1372, 0.1372)
ob_cube_007.lock_rotations_4d = False
ob_cube_007.empty_display_type = 'ARROWS'
ob_cube_007.lineart.crease_threshold = 0.0
ob_cube_006.location = (0.7543, 1.963, 1.209)
ob_cube_006.rotation_euler = (-0.6025, -0.09078, -0.1038)
ob_cube_006.scale = (0.1372, 0.1372, 0.1372)
ob_cube_006.lock_rotations_4d = False
ob_cube_006.empty_display_type = 'ARROWS'
ob_cube_006.lineart.crease_threshold = 0.0
ob_cube_005.location = (1.922, 0.9109, 1.262)
ob_cube_005.rotation_euler = (-0.6025, -0.09078, -0.1038)
ob_cube_005.scale = (0.1372, 0.1372, 0.1372)
ob_cube_005.lock_rotations_4d = False
ob_cube_005.empty_display_type = 'ARROWS'
ob_cube_005.lineart.crease_threshold = 0.0
ob_cube_004.location = (1.0, -0.09845, 1.494)
ob_cube_004.rotation_euler = (-0.6025, -0.09078, -0.1038)
ob_cube_004.scale = (0.1372, 0.1372, 0.1372)
ob_cube_004.lock_rotations_4d = False
ob_cube_004.empty_display_type = 'ARROWS'
ob_cube_004.lineart.crease_threshold = 0.0
ob_cube_003.location = (4.326, -2.802, 1.666)
ob_cube_003.rotation_euler = (-0.6025, -0.09078, -0.1038)
ob_cube_003.scale = (0.1372, 0.1372, 0.1372)
ob_cube_003.lock_rotations_4d = False
ob_cube_003.empty_display_type = 'ARROWS'
ob_cube_003.lineart.crease_threshold = 0.0
ob_cube_002.location = (5.248, -1.793, 1.434)
ob_cube_002.rotation_euler = (-0.6025, -0.09078, -0.1038)
ob_cube_002.scale = (0.1372, 0.1372, 0.1372)
ob_cube_002.lock_rotations_4d = False
ob_cube_002.empty_display_type = 'ARROWS'
ob_cube_002.lineart.crease_threshold = 0.0
ob_cube_000.location = (4.08, -0.7415, 1.381)
ob_cube_000.rotation_euler = (-0.6025, -0.09078, -0.1038)
ob_cube_000.scale = (0.1372, 0.1372, 0.1372)
ob_cube_000.lock_rotations_4d = False
ob_cube_000.empty_display_type = 'ARROWS'
ob_cube_000.lineart.crease_threshold = 0.0
ob_plane_001.location = (-0.9057, -0.4828, -1.935)
ob_plane_001.scale = (9.589, 9.589, 9.589)
ob_plane_001.lineart.crease_threshold = 0.0
ob_cube_001.location = (4.393, -1.788, 2.013)
ob_cube_001.rotation_euler = (-0.6025, -0.09078, -0.1038)
ob_cube_001.scale = (0.1372, 0.1372, 0.1372)
ob_cube_001.lock_rotations_4d = False
ob_cube_001.empty_display_type = 'ARROWS'
ob_cube_001.lineart.crease_threshold = 0.0
ob_floor.location = (-1.227, -0.5463, -1.588)
ob_floor.scale = (8.441, 8.441, 8.441)
ob_floor.lineart.crease_threshold = 0.0
ob_lamp.location = (4.076, 1.005, 5.375)
ob_lamp.rotation_euler = (0.6503, 0.05522, 1.866)
ob_lamp.lock_rotations_4d = False
ob_lamp.empty_display_type = 'ARROWS'
ob_lamp.color = (0.0, 0.0, 0.0, 0.0)
ob_lamp.lineart.crease_threshold = 0.0
ob_camera.location = (7.481, -6.508, 4.815)
ob_camera.rotation_euler = (1.109, 0.0, 0.8149)
ob_camera.lock_rotations_4d = False
ob_camera.empty_display_type = 'ARROWS'
ob_camera.color = (0.0, 0.0, 0.0, 0.0)
ob_camera.display_type = 'WIRE'
ob_camera.lineart.crease_threshold = 0.0

# ---- collection membership
col_collection_1.objects.link(ob_cube_012)
col_collection_1.objects.link(ob_cube_011)
col_collection_1.objects.link(ob_cube_010)
col_collection_1.objects.link(ob_cube_009)
col_collection_1.objects.link(ob_cube_008)
col_collection_1.objects.link(ob_cube)
col_collection_1.objects.link(ob_cube_007)
col_collection_1.objects.link(ob_cube_006)
col_collection_1.objects.link(ob_cube_005)
col_collection_1.objects.link(ob_cube_004)
col_collection_1.objects.link(ob_cube_003)
col_collection_1.objects.link(ob_cube_002)
col_collection_1.objects.link(ob_cube_000)
col_collection_1.objects.link(ob_plane_001)
col_collection_1.objects.link(ob_cube_001)
col_collection_1.objects.link(ob_floor)
col_collection_1.objects.link(ob_lamp)
col_collection_1.objects.link(ob_camera)

# ---- scene / render settings (as saved in the file)
scene.camera = ob_camera
scene.frame_start = 1; scene.frame_end = 250; scene.frame_set(7)
scene.render.engine = 'BLENDER_EEVEE_NEXT'
scene.render.resolution_percentage = 50
scene.render.dither_intensity = 0.0
scene.cycles.use_denoising = False
scene.cycles.samples = 128
scene.cycles.sampling_pattern = 'TABULATED_SOBOL'
scene.cycles.use_adaptive_sampling = False
scene.cycles.use_light_tree = False
scene.cycles.blur_glossy = 0.0
scene.cycles.sample_clamp_indirect = 0.0
scene.view_settings.view_transform = 'Standard'
bpy.context.view_layer.update()
